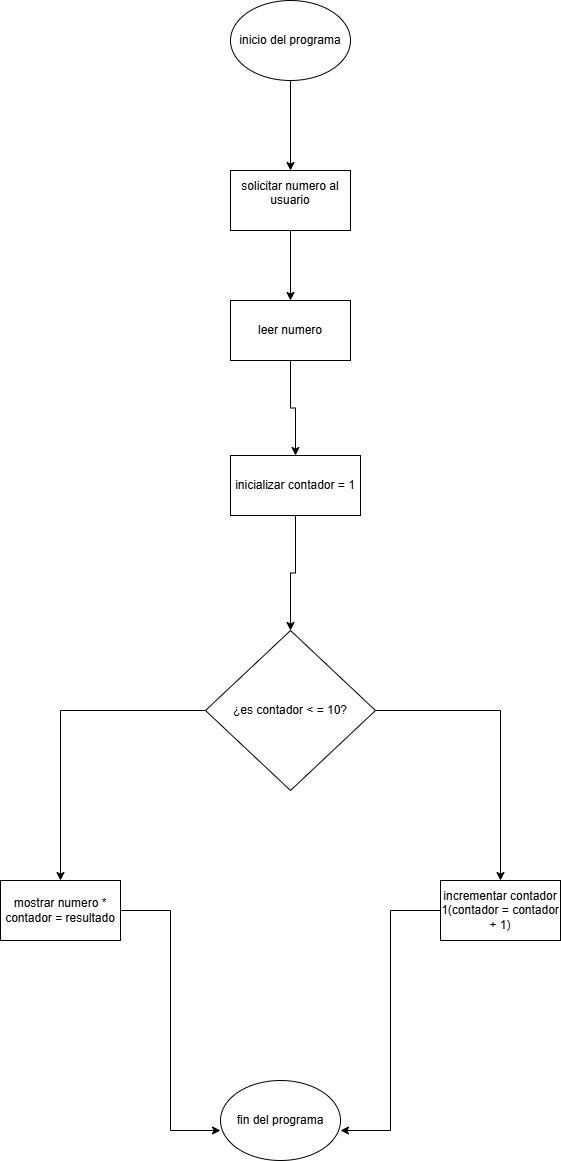

The diagram above was exported from draw.io. Its source (the exported page's mxGraphModel, read from the mxfile embedded in the PNG):
<mxGraphModel dx="880" dy="480" grid="1" gridSize="10" guides="1" tooltips="1" connect="1" arrows="1" fold="1" page="1" pageScale="1" pageWidth="827" pageHeight="1169" math="0" shadow="0">
  <root>
    <mxCell id="0" />
    <mxCell id="1" parent="0" />
    <mxCell id="4EGaqeTp9Io81TMOYwxX-10" value="" style="edgeStyle=orthogonalEdgeStyle;rounded=0;orthogonalLoop=1;jettySize=auto;html=1;" edge="1" parent="1" source="4EGaqeTp9Io81TMOYwxX-1" target="4EGaqeTp9Io81TMOYwxX-2">
      <mxGeometry relative="1" as="geometry" />
    </mxCell>
    <mxCell id="4EGaqeTp9Io81TMOYwxX-1" value="inicio del programa" style="ellipse;whiteSpace=wrap;html=1;" vertex="1" parent="1">
      <mxGeometry x="320" y="100" width="120" height="80" as="geometry" />
    </mxCell>
    <mxCell id="4EGaqeTp9Io81TMOYwxX-11" value="" style="edgeStyle=orthogonalEdgeStyle;rounded=0;orthogonalLoop=1;jettySize=auto;html=1;" edge="1" parent="1" source="4EGaqeTp9Io81TMOYwxX-2" target="4EGaqeTp9Io81TMOYwxX-3">
      <mxGeometry relative="1" as="geometry" />
    </mxCell>
    <mxCell id="4EGaqeTp9Io81TMOYwxX-2" value="solicitar numero al usuario&lt;div&gt;&lt;br&gt;&lt;/div&gt;" style="rounded=0;whiteSpace=wrap;html=1;" vertex="1" parent="1">
      <mxGeometry x="320" y="270" width="120" height="60" as="geometry" />
    </mxCell>
    <mxCell id="4EGaqeTp9Io81TMOYwxX-12" value="" style="edgeStyle=orthogonalEdgeStyle;rounded=0;orthogonalLoop=1;jettySize=auto;html=1;" edge="1" parent="1" source="4EGaqeTp9Io81TMOYwxX-3" target="4EGaqeTp9Io81TMOYwxX-4">
      <mxGeometry relative="1" as="geometry" />
    </mxCell>
    <mxCell id="4EGaqeTp9Io81TMOYwxX-3" value="leer numero" style="rounded=0;whiteSpace=wrap;html=1;" vertex="1" parent="1">
      <mxGeometry x="320" y="400" width="120" height="60" as="geometry" />
    </mxCell>
    <mxCell id="4EGaqeTp9Io81TMOYwxX-13" value="" style="edgeStyle=orthogonalEdgeStyle;rounded=0;orthogonalLoop=1;jettySize=auto;html=1;" edge="1" parent="1" source="4EGaqeTp9Io81TMOYwxX-4" target="4EGaqeTp9Io81TMOYwxX-5">
      <mxGeometry relative="1" as="geometry" />
    </mxCell>
    <mxCell id="4EGaqeTp9Io81TMOYwxX-4" value="inicializar contador = 1" style="rounded=0;whiteSpace=wrap;html=1;" vertex="1" parent="1">
      <mxGeometry x="320" y="555" width="130" height="60" as="geometry" />
    </mxCell>
    <mxCell id="4EGaqeTp9Io81TMOYwxX-14" style="edgeStyle=orthogonalEdgeStyle;rounded=0;orthogonalLoop=1;jettySize=auto;html=1;entryX=0.5;entryY=0;entryDx=0;entryDy=0;" edge="1" parent="1" source="4EGaqeTp9Io81TMOYwxX-5" target="4EGaqeTp9Io81TMOYwxX-7">
      <mxGeometry relative="1" as="geometry" />
    </mxCell>
    <mxCell id="4EGaqeTp9Io81TMOYwxX-15" style="edgeStyle=orthogonalEdgeStyle;rounded=0;orthogonalLoop=1;jettySize=auto;html=1;entryX=0.5;entryY=0;entryDx=0;entryDy=0;" edge="1" parent="1" source="4EGaqeTp9Io81TMOYwxX-5" target="4EGaqeTp9Io81TMOYwxX-6">
      <mxGeometry relative="1" as="geometry" />
    </mxCell>
    <mxCell id="4EGaqeTp9Io81TMOYwxX-5" value="¿es contador &amp;lt; = 10?" style="rhombus;whiteSpace=wrap;html=1;" vertex="1" parent="1">
      <mxGeometry x="295" y="730" width="170" height="160" as="geometry" />
    </mxCell>
    <mxCell id="4EGaqeTp9Io81TMOYwxX-6" value="mostrar numero * contador = resultado" style="rounded=0;whiteSpace=wrap;html=1;" vertex="1" parent="1">
      <mxGeometry x="90" y="980" width="120" height="60" as="geometry" />
    </mxCell>
    <mxCell id="4EGaqeTp9Io81TMOYwxX-7" value="incrementar contador 1(contador = contador + 1)" style="rounded=0;whiteSpace=wrap;html=1;" vertex="1" parent="1">
      <mxGeometry x="530" y="980" width="120" height="60" as="geometry" />
    </mxCell>
    <mxCell id="4EGaqeTp9Io81TMOYwxX-9" value="fin del programa" style="ellipse;whiteSpace=wrap;html=1;" vertex="1" parent="1">
      <mxGeometry x="310" y="1180" width="120" height="80" as="geometry" />
    </mxCell>
    <mxCell id="4EGaqeTp9Io81TMOYwxX-16" style="edgeStyle=orthogonalEdgeStyle;rounded=0;orthogonalLoop=1;jettySize=auto;html=1;entryX=0;entryY=0.625;entryDx=0;entryDy=0;entryPerimeter=0;" edge="1" parent="1" source="4EGaqeTp9Io81TMOYwxX-6" target="4EGaqeTp9Io81TMOYwxX-9">
      <mxGeometry relative="1" as="geometry" />
    </mxCell>
    <mxCell id="4EGaqeTp9Io81TMOYwxX-17" style="edgeStyle=orthogonalEdgeStyle;rounded=0;orthogonalLoop=1;jettySize=auto;html=1;entryX=1;entryY=0.625;entryDx=0;entryDy=0;entryPerimeter=0;" edge="1" parent="1" source="4EGaqeTp9Io81TMOYwxX-7" target="4EGaqeTp9Io81TMOYwxX-9">
      <mxGeometry relative="1" as="geometry" />
    </mxCell>
  </root>
</mxGraphModel>